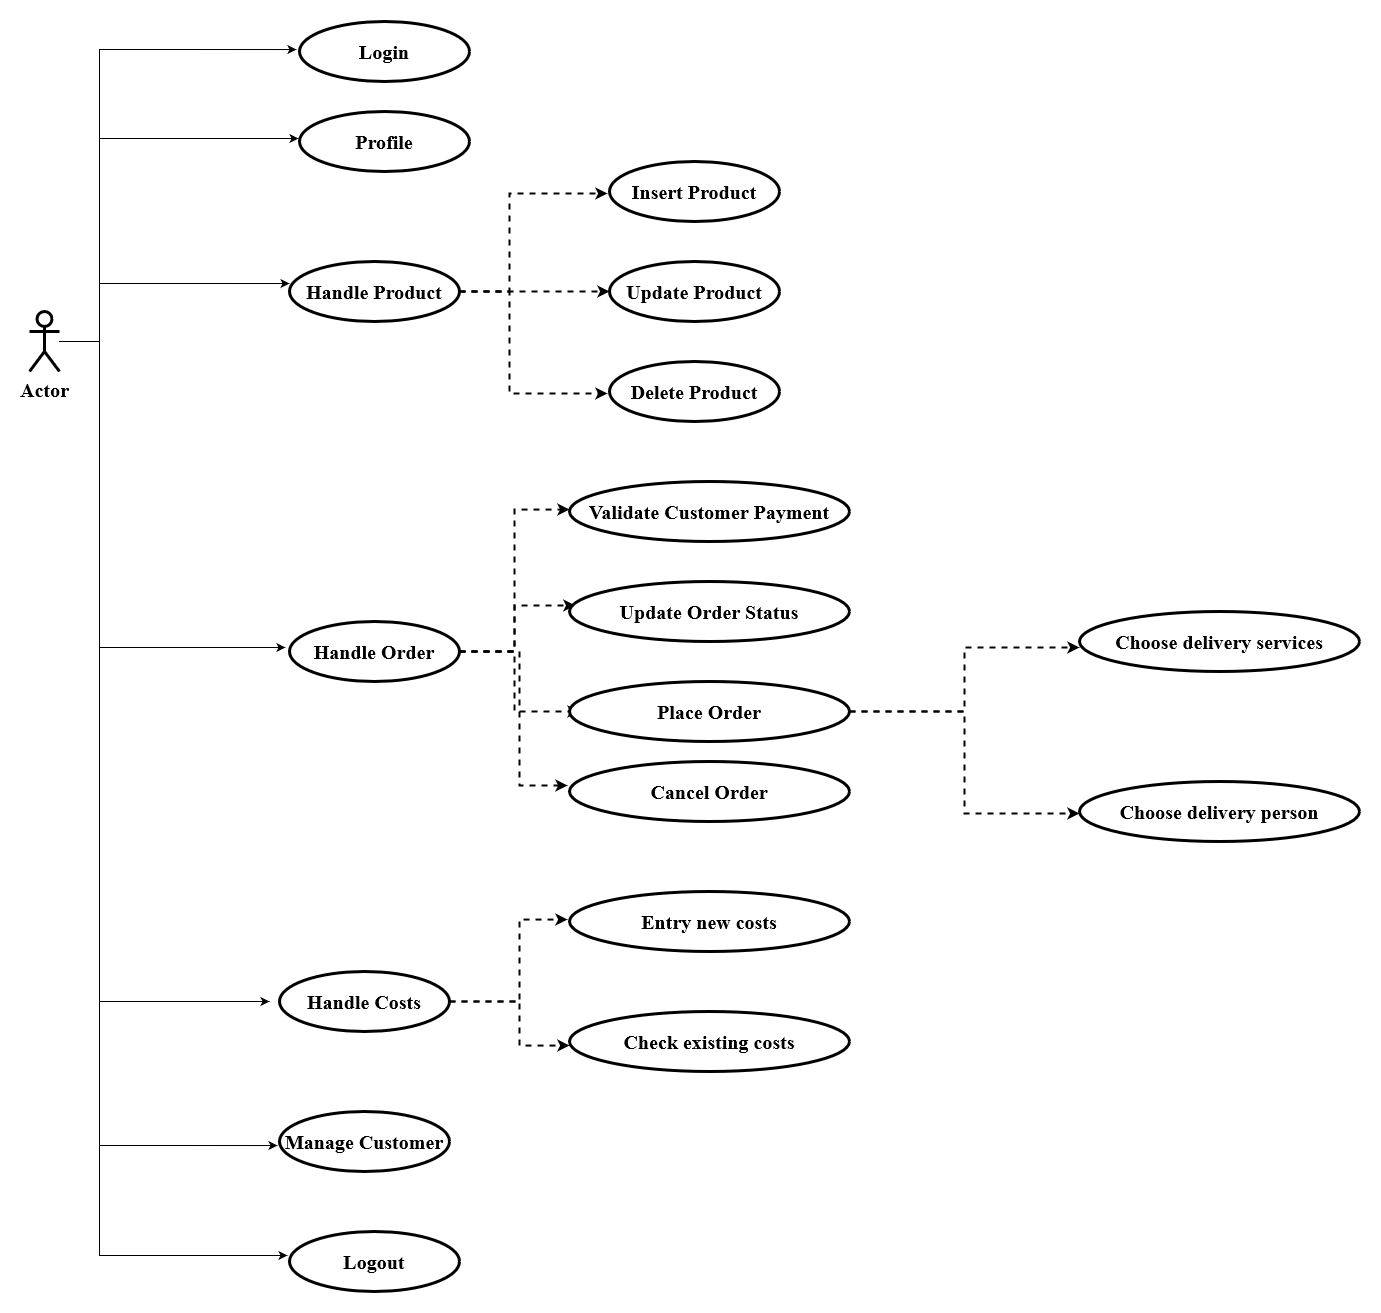

The diagram above was exported from draw.io. Its source (the exported page's mxGraphModel, read from the mxfile embedded in the PNG):
<mxGraphModel dx="3662" dy="2368" grid="1" gridSize="10" guides="0" tooltips="1" connect="0" arrows="1" fold="1" page="1" pageScale="1" pageWidth="850" pageHeight="1100" background="none" math="0" shadow="0">
  <root>
    <mxCell id="0" />
    <mxCell id="1" parent="0" />
    <mxCell id="PfkTYjxek7jfm3Ko3r68-235" style="edgeStyle=orthogonalEdgeStyle;rounded=0;orthogonalLoop=1;jettySize=auto;html=1;entryX=-0.018;entryY=0.467;entryDx=0;entryDy=0;entryPerimeter=0;fontFamily=Times New Roman;fontSize=20;fontStyle=1" edge="1" parent="1" source="PfkTYjxek7jfm3Ko3r68-223" target="PfkTYjxek7jfm3Ko3r68-224">
      <mxGeometry relative="1" as="geometry">
        <Array as="points">
          <mxPoint x="-750" y="-630" />
          <mxPoint x="-750" y="-922" />
        </Array>
      </mxGeometry>
    </mxCell>
    <mxCell id="PfkTYjxek7jfm3Ko3r68-236" style="edgeStyle=orthogonalEdgeStyle;rounded=0;orthogonalLoop=1;jettySize=auto;html=1;entryX=-0.006;entryY=0.45;entryDx=0;entryDy=0;entryPerimeter=0;fontFamily=Times New Roman;fontSize=20;fontStyle=1" edge="1" parent="1" source="PfkTYjxek7jfm3Ko3r68-223" target="PfkTYjxek7jfm3Ko3r68-225">
      <mxGeometry relative="1" as="geometry">
        <Array as="points">
          <mxPoint x="-750" y="-630" />
          <mxPoint x="-750" y="-833" />
        </Array>
      </mxGeometry>
    </mxCell>
    <mxCell id="PfkTYjxek7jfm3Ko3r68-255" style="edgeStyle=orthogonalEdgeStyle;rounded=0;orthogonalLoop=1;jettySize=auto;html=1;entryX=0;entryY=0.367;entryDx=0;entryDy=0;entryPerimeter=0;fontFamily=Times New Roman;fontSize=20;fontStyle=1" edge="1" parent="1" source="PfkTYjxek7jfm3Ko3r68-223" target="PfkTYjxek7jfm3Ko3r68-226">
      <mxGeometry relative="1" as="geometry">
        <Array as="points">
          <mxPoint x="-750" y="-630" />
          <mxPoint x="-750" y="-688" />
        </Array>
      </mxGeometry>
    </mxCell>
    <mxCell id="PfkTYjxek7jfm3Ko3r68-256" style="edgeStyle=orthogonalEdgeStyle;rounded=0;orthogonalLoop=1;jettySize=auto;html=1;entryX=-0.024;entryY=0.433;entryDx=0;entryDy=0;entryPerimeter=0;fontFamily=Times New Roman;fontSize=20;fontStyle=1" edge="1" parent="1" source="PfkTYjxek7jfm3Ko3r68-223" target="PfkTYjxek7jfm3Ko3r68-227">
      <mxGeometry relative="1" as="geometry">
        <Array as="points">
          <mxPoint x="-750" y="-630" />
          <mxPoint x="-750" y="-324" />
        </Array>
      </mxGeometry>
    </mxCell>
    <mxCell id="PfkTYjxek7jfm3Ko3r68-257" style="edgeStyle=orthogonalEdgeStyle;rounded=0;orthogonalLoop=1;jettySize=auto;html=1;fontFamily=Times New Roman;fontSize=20;fontStyle=1" edge="1" parent="1" source="PfkTYjxek7jfm3Ko3r68-223">
      <mxGeometry relative="1" as="geometry">
        <mxPoint x="-580" y="30" as="targetPoint" />
        <Array as="points">
          <mxPoint x="-750" y="-630" />
          <mxPoint x="-750" y="30" />
        </Array>
      </mxGeometry>
    </mxCell>
    <mxCell id="PfkTYjxek7jfm3Ko3r68-258" style="edgeStyle=orthogonalEdgeStyle;rounded=0;orthogonalLoop=1;jettySize=auto;html=1;entryX=-0.012;entryY=0.567;entryDx=0;entryDy=0;entryPerimeter=0;fontFamily=Times New Roman;fontSize=20;fontStyle=1" edge="1" parent="1" source="PfkTYjxek7jfm3Ko3r68-223" target="PfkTYjxek7jfm3Ko3r68-234">
      <mxGeometry relative="1" as="geometry">
        <Array as="points">
          <mxPoint x="-750" y="-630" />
          <mxPoint x="-750" y="174" />
        </Array>
      </mxGeometry>
    </mxCell>
    <mxCell id="PfkTYjxek7jfm3Ko3r68-259" style="edgeStyle=orthogonalEdgeStyle;rounded=0;orthogonalLoop=1;jettySize=auto;html=1;entryX=-0.012;entryY=0.4;entryDx=0;entryDy=0;entryPerimeter=0;fontFamily=Times New Roman;fontSize=20;fontStyle=1" edge="1" parent="1" source="PfkTYjxek7jfm3Ko3r68-223" target="PfkTYjxek7jfm3Ko3r68-248">
      <mxGeometry relative="1" as="geometry">
        <Array as="points">
          <mxPoint x="-750" y="-630" />
          <mxPoint x="-750" y="284" />
        </Array>
      </mxGeometry>
    </mxCell>
    <mxCell id="PfkTYjxek7jfm3Ko3r68-223" value="Actor" style="shape=umlActor;verticalLabelPosition=bottom;verticalAlign=top;html=1;outlineConnect=0;strokeWidth=3;fontFamily=Times New Roman;fontSize=20;fontStyle=1" vertex="1" parent="1">
      <mxGeometry x="-820" y="-660" width="30" height="60" as="geometry" />
    </mxCell>
    <mxCell id="PfkTYjxek7jfm3Ko3r68-224" value="&lt;font style=&quot;font-size: 20px;&quot;&gt;&lt;span style=&quot;font-size: 20px;&quot;&gt;Login&lt;/span&gt;&lt;/font&gt;" style="ellipse;whiteSpace=wrap;html=1;strokeWidth=3;fontSize=20;fontFamily=Times New Roman;fontStyle=1" vertex="1" parent="1">
      <mxGeometry x="-550" y="-950" width="170" height="60" as="geometry" />
    </mxCell>
    <mxCell id="PfkTYjxek7jfm3Ko3r68-225" value="&lt;span style=&quot;font-size: 20px;&quot;&gt;Profile&lt;/span&gt;" style="ellipse;whiteSpace=wrap;html=1;strokeWidth=3;fontSize=20;fontFamily=Times New Roman;fontStyle=1" vertex="1" parent="1">
      <mxGeometry x="-550" y="-860" width="170" height="60" as="geometry" />
    </mxCell>
    <mxCell id="PfkTYjxek7jfm3Ko3r68-260" style="edgeStyle=orthogonalEdgeStyle;rounded=0;orthogonalLoop=1;jettySize=auto;html=1;entryX=-0.012;entryY=0.533;entryDx=0;entryDy=0;entryPerimeter=0;dashed=1;strokeWidth=2;fontSize=20;fontFamily=Times New Roman;fontStyle=1" edge="1" parent="1" source="PfkTYjxek7jfm3Ko3r68-226" target="PfkTYjxek7jfm3Ko3r68-229">
      <mxGeometry relative="1" as="geometry">
        <Array as="points">
          <mxPoint x="-340" y="-680" />
          <mxPoint x="-340" y="-778" />
        </Array>
      </mxGeometry>
    </mxCell>
    <mxCell id="PfkTYjxek7jfm3Ko3r68-261" style="edgeStyle=orthogonalEdgeStyle;rounded=0;orthogonalLoop=1;jettySize=auto;html=1;entryX=0;entryY=0.5;entryDx=0;entryDy=0;entryPerimeter=0;dashed=1;strokeWidth=2;fontSize=20;fontFamily=Times New Roman;fontStyle=1" edge="1" parent="1" source="PfkTYjxek7jfm3Ko3r68-226" target="PfkTYjxek7jfm3Ko3r68-228">
      <mxGeometry relative="1" as="geometry" />
    </mxCell>
    <mxCell id="PfkTYjxek7jfm3Ko3r68-262" style="edgeStyle=orthogonalEdgeStyle;rounded=0;orthogonalLoop=1;jettySize=auto;html=1;entryX=-0.012;entryY=0.533;entryDx=0;entryDy=0;entryPerimeter=0;dashed=1;strokeWidth=2;fontSize=20;fontFamily=Times New Roman;fontStyle=1" edge="1" parent="1" source="PfkTYjxek7jfm3Ko3r68-226" target="PfkTYjxek7jfm3Ko3r68-249">
      <mxGeometry relative="1" as="geometry">
        <Array as="points">
          <mxPoint x="-340" y="-680" />
          <mxPoint x="-340" y="-578" />
        </Array>
      </mxGeometry>
    </mxCell>
    <mxCell id="PfkTYjxek7jfm3Ko3r68-226" value="&lt;span style=&quot;font-size: 20px;&quot;&gt;Handle Product&lt;br style=&quot;font-size: 20px;&quot;&gt;&lt;/span&gt;" style="ellipse;whiteSpace=wrap;html=1;strokeWidth=3;fontSize=20;fontFamily=Times New Roman;fontStyle=1" vertex="1" parent="1">
      <mxGeometry x="-560" y="-710" width="170" height="60" as="geometry" />
    </mxCell>
    <mxCell id="PfkTYjxek7jfm3Ko3r68-263" style="edgeStyle=orthogonalEdgeStyle;rounded=0;orthogonalLoop=1;jettySize=auto;html=1;entryX=0;entryY=0.467;entryDx=0;entryDy=0;entryPerimeter=0;dashed=1;strokeWidth=2;fontSize=20;fontFamily=Times New Roman;fontStyle=1" edge="1" parent="1" source="PfkTYjxek7jfm3Ko3r68-227" target="PfkTYjxek7jfm3Ko3r68-230">
      <mxGeometry relative="1" as="geometry" />
    </mxCell>
    <mxCell id="PfkTYjxek7jfm3Ko3r68-264" style="edgeStyle=orthogonalEdgeStyle;rounded=0;orthogonalLoop=1;jettySize=auto;html=1;entryX=0.021;entryY=0.4;entryDx=0;entryDy=0;entryPerimeter=0;dashed=1;strokeWidth=2;fontSize=20;fontFamily=Times New Roman;fontStyle=1" edge="1" parent="1" source="PfkTYjxek7jfm3Ko3r68-227" target="PfkTYjxek7jfm3Ko3r68-232">
      <mxGeometry relative="1" as="geometry" />
    </mxCell>
    <mxCell id="PfkTYjxek7jfm3Ko3r68-265" style="edgeStyle=orthogonalEdgeStyle;rounded=0;orthogonalLoop=1;jettySize=auto;html=1;entryX=0.036;entryY=0.5;entryDx=0;entryDy=0;entryPerimeter=0;dashed=1;strokeWidth=2;fontSize=20;fontFamily=Times New Roman;fontStyle=1" edge="1" parent="1" source="PfkTYjxek7jfm3Ko3r68-227" target="PfkTYjxek7jfm3Ko3r68-231">
      <mxGeometry relative="1" as="geometry" />
    </mxCell>
    <mxCell id="PfkTYjxek7jfm3Ko3r68-266" style="edgeStyle=orthogonalEdgeStyle;rounded=0;orthogonalLoop=1;jettySize=auto;html=1;entryX=-0.007;entryY=0.4;entryDx=0;entryDy=0;entryPerimeter=0;dashed=1;strokeWidth=2;fontSize=20;fontFamily=Times New Roman;fontStyle=1" edge="1" parent="1" source="PfkTYjxek7jfm3Ko3r68-227" target="PfkTYjxek7jfm3Ko3r68-250">
      <mxGeometry relative="1" as="geometry">
        <Array as="points">
          <mxPoint x="-330" y="-320" />
          <mxPoint x="-330" y="-186" />
        </Array>
      </mxGeometry>
    </mxCell>
    <mxCell id="PfkTYjxek7jfm3Ko3r68-227" value="&lt;font style=&quot;font-size: 20px;&quot;&gt;&lt;span style=&quot;font-size: 20px;&quot;&gt;Handle Order&lt;br style=&quot;font-size: 20px;&quot;&gt;&lt;/span&gt;&lt;/font&gt;" style="ellipse;whiteSpace=wrap;html=1;strokeWidth=3;fontSize=20;fontFamily=Times New Roman;fontStyle=1" vertex="1" parent="1">
      <mxGeometry x="-560" y="-350" width="170" height="60" as="geometry" />
    </mxCell>
    <mxCell id="PfkTYjxek7jfm3Ko3r68-228" value="&lt;span style=&quot;font-size: 20px;&quot;&gt;Update Product&lt;br style=&quot;font-size: 20px;&quot;&gt;&lt;/span&gt;" style="ellipse;whiteSpace=wrap;html=1;strokeWidth=3;fontSize=20;fontFamily=Times New Roman;fontStyle=1" vertex="1" parent="1">
      <mxGeometry x="-240" y="-710" width="170" height="60" as="geometry" />
    </mxCell>
    <mxCell id="PfkTYjxek7jfm3Ko3r68-229" value="&lt;span style=&quot;font-size: 20px;&quot;&gt;Insert Product&lt;br style=&quot;font-size: 20px;&quot;&gt;&lt;/span&gt;" style="ellipse;whiteSpace=wrap;html=1;strokeWidth=3;fontSize=20;fontFamily=Times New Roman;fontStyle=1" vertex="1" parent="1">
      <mxGeometry x="-240" y="-810" width="170" height="60" as="geometry" />
    </mxCell>
    <mxCell id="PfkTYjxek7jfm3Ko3r68-230" value="&lt;span style=&quot;font-size: 20px;&quot;&gt;Validate Customer Payment&lt;br style=&quot;font-size: 20px;&quot;&gt;&lt;/span&gt;" style="ellipse;whiteSpace=wrap;html=1;strokeWidth=3;fontSize=20;fontFamily=Times New Roman;fontStyle=1" vertex="1" parent="1">
      <mxGeometry x="-280" y="-490" width="280" height="60" as="geometry" />
    </mxCell>
    <mxCell id="PfkTYjxek7jfm3Ko3r68-267" style="edgeStyle=orthogonalEdgeStyle;rounded=0;orthogonalLoop=1;jettySize=auto;html=1;entryX=0;entryY=0.6;entryDx=0;entryDy=0;entryPerimeter=0;dashed=1;strokeWidth=2;fontSize=20;fontFamily=Times New Roman;fontStyle=1" edge="1" parent="1" source="PfkTYjxek7jfm3Ko3r68-231" target="PfkTYjxek7jfm3Ko3r68-251">
      <mxGeometry relative="1" as="geometry" />
    </mxCell>
    <mxCell id="PfkTYjxek7jfm3Ko3r68-268" style="edgeStyle=orthogonalEdgeStyle;rounded=0;orthogonalLoop=1;jettySize=auto;html=1;entryX=0;entryY=0.533;entryDx=0;entryDy=0;entryPerimeter=0;dashed=1;strokeWidth=2;fontSize=20;fontFamily=Times New Roman;fontStyle=1" edge="1" parent="1" source="PfkTYjxek7jfm3Ko3r68-231" target="PfkTYjxek7jfm3Ko3r68-252">
      <mxGeometry relative="1" as="geometry" />
    </mxCell>
    <mxCell id="PfkTYjxek7jfm3Ko3r68-231" value="&lt;span style=&quot;font-size: 20px;&quot;&gt;Place Order&lt;br style=&quot;font-size: 20px;&quot;&gt;&lt;/span&gt;" style="ellipse;whiteSpace=wrap;html=1;strokeWidth=3;fontSize=20;fontFamily=Times New Roman;fontStyle=1" vertex="1" parent="1">
      <mxGeometry x="-280" y="-290" width="280" height="60" as="geometry" />
    </mxCell>
    <mxCell id="PfkTYjxek7jfm3Ko3r68-232" value="&lt;span style=&quot;font-size: 20px;&quot;&gt;Update Order Status&lt;br style=&quot;font-size: 20px;&quot;&gt;&lt;/span&gt;" style="ellipse;whiteSpace=wrap;html=1;strokeWidth=3;fontSize=20;fontFamily=Times New Roman;fontStyle=1" vertex="1" parent="1">
      <mxGeometry x="-280" y="-390" width="280" height="60" as="geometry" />
    </mxCell>
    <mxCell id="PfkTYjxek7jfm3Ko3r68-269" style="edgeStyle=orthogonalEdgeStyle;rounded=0;orthogonalLoop=1;jettySize=auto;html=1;entryX=-0.007;entryY=0.467;entryDx=0;entryDy=0;entryPerimeter=0;dashed=1;strokeWidth=2;fontSize=20;fontFamily=Times New Roman;fontStyle=1" edge="1" parent="1" source="PfkTYjxek7jfm3Ko3r68-233" target="PfkTYjxek7jfm3Ko3r68-253">
      <mxGeometry relative="1" as="geometry">
        <mxPoint x="-300" y="-50" as="targetPoint" />
        <Array as="points">
          <mxPoint x="-330" y="30" />
          <mxPoint x="-330" y="-52" />
        </Array>
      </mxGeometry>
    </mxCell>
    <mxCell id="PfkTYjxek7jfm3Ko3r68-270" style="edgeStyle=orthogonalEdgeStyle;rounded=0;orthogonalLoop=1;jettySize=auto;html=1;entryX=0;entryY=0.567;entryDx=0;entryDy=0;entryPerimeter=0;dashed=1;strokeWidth=2;fontSize=20;fontFamily=Times New Roman;fontStyle=1" edge="1" parent="1" source="PfkTYjxek7jfm3Ko3r68-233" target="PfkTYjxek7jfm3Ko3r68-254">
      <mxGeometry relative="1" as="geometry">
        <Array as="points">
          <mxPoint x="-330" y="30" />
          <mxPoint x="-330" y="74" />
        </Array>
      </mxGeometry>
    </mxCell>
    <mxCell id="PfkTYjxek7jfm3Ko3r68-233" value="&lt;span style=&quot;font-size: 20px;&quot;&gt;Handle Costs&lt;br style=&quot;font-size: 20px;&quot;&gt;&lt;/span&gt;" style="ellipse;whiteSpace=wrap;html=1;strokeWidth=3;fontSize=20;fontFamily=Times New Roman;fontStyle=1" vertex="1" parent="1">
      <mxGeometry x="-570" width="170" height="60" as="geometry" />
    </mxCell>
    <mxCell id="PfkTYjxek7jfm3Ko3r68-234" value="&lt;span style=&quot;font-size: 20px;&quot;&gt;Manage Customer&lt;br style=&quot;font-size: 20px;&quot;&gt;&lt;/span&gt;" style="ellipse;whiteSpace=wrap;html=1;strokeWidth=3;fontSize=20;fontFamily=Times New Roman;fontStyle=1" vertex="1" parent="1">
      <mxGeometry x="-570" y="140" width="170" height="60" as="geometry" />
    </mxCell>
    <mxCell id="PfkTYjxek7jfm3Ko3r68-248" value="&lt;span style=&quot;font-size: 20px;&quot;&gt;Logout&lt;/span&gt;" style="ellipse;whiteSpace=wrap;html=1;strokeWidth=3;fontSize=20;fontFamily=Times New Roman;fontStyle=1" vertex="1" parent="1">
      <mxGeometry x="-560" y="260" width="170" height="60" as="geometry" />
    </mxCell>
    <mxCell id="PfkTYjxek7jfm3Ko3r68-249" value="&lt;span style=&quot;font-size: 20px;&quot;&gt;Delete Product&lt;br style=&quot;font-size: 20px;&quot;&gt;&lt;/span&gt;" style="ellipse;whiteSpace=wrap;html=1;strokeWidth=3;fontSize=20;fontFamily=Times New Roman;fontStyle=1" vertex="1" parent="1">
      <mxGeometry x="-240" y="-610" width="170" height="60" as="geometry" />
    </mxCell>
    <mxCell id="PfkTYjxek7jfm3Ko3r68-250" value="&lt;span style=&quot;font-size: 20px;&quot;&gt;Cancel Order&lt;br style=&quot;font-size: 20px;&quot;&gt;&lt;/span&gt;" style="ellipse;whiteSpace=wrap;html=1;strokeWidth=3;fontSize=20;fontFamily=Times New Roman;fontStyle=1" vertex="1" parent="1">
      <mxGeometry x="-280" y="-210" width="280" height="60" as="geometry" />
    </mxCell>
    <mxCell id="PfkTYjxek7jfm3Ko3r68-251" value="&lt;span style=&quot;font-size: 20px;&quot;&gt;Choose delivery services&lt;br style=&quot;font-size: 20px;&quot;&gt;&lt;/span&gt;" style="ellipse;whiteSpace=wrap;html=1;strokeWidth=3;fontSize=20;fontFamily=Times New Roman;fontStyle=1" vertex="1" parent="1">
      <mxGeometry x="230" y="-360" width="280" height="60" as="geometry" />
    </mxCell>
    <mxCell id="PfkTYjxek7jfm3Ko3r68-252" value="&lt;span style=&quot;font-size: 20px;&quot;&gt;Choose delivery person&lt;br style=&quot;font-size: 20px;&quot;&gt;&lt;/span&gt;" style="ellipse;whiteSpace=wrap;html=1;strokeWidth=3;fontSize=20;fontFamily=Times New Roman;fontStyle=1" vertex="1" parent="1">
      <mxGeometry x="230" y="-190" width="280" height="60" as="geometry" />
    </mxCell>
    <mxCell id="PfkTYjxek7jfm3Ko3r68-253" value="&lt;span style=&quot;font-size: 20px;&quot;&gt;Entry new costs&lt;br style=&quot;font-size: 20px;&quot;&gt;&lt;/span&gt;" style="ellipse;whiteSpace=wrap;html=1;strokeWidth=3;fontSize=20;fontFamily=Times New Roman;fontStyle=1" vertex="1" parent="1">
      <mxGeometry x="-280" y="-80" width="280" height="60" as="geometry" />
    </mxCell>
    <mxCell id="PfkTYjxek7jfm3Ko3r68-254" value="&lt;span style=&quot;font-size: 20px;&quot;&gt;Check existing costs&lt;br style=&quot;font-size: 20px;&quot;&gt;&lt;/span&gt;" style="ellipse;whiteSpace=wrap;html=1;strokeWidth=3;fontSize=20;fontFamily=Times New Roman;fontStyle=1" vertex="1" parent="1">
      <mxGeometry x="-280" y="40" width="280" height="60" as="geometry" />
    </mxCell>
  </root>
</mxGraphModel>